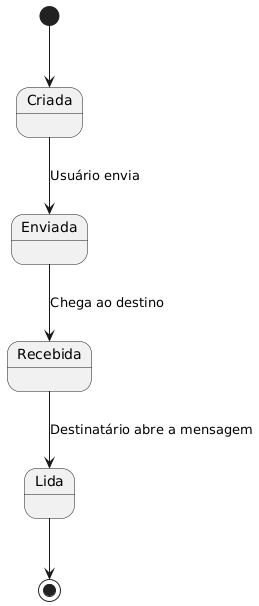

The diagram above was rendered by PlantUML. Its source (embedded in the PNG):
@startuml
[*] --> Criada
Criada --> Enviada : Usuário envia
Enviada --> Recebida : Chega ao destino
Recebida --> Lida : Destinatário abre a mensagem
Lida --> [*]
@enduml